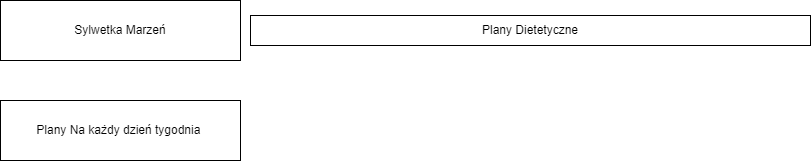

The diagram above was exported from draw.io. Its source (the exported page's mxGraphModel, read from the mxfile embedded in the PNG):
<mxGraphModel dx="1038" dy="579" grid="1" gridSize="10" guides="1" tooltips="1" connect="1" arrows="1" fold="1" page="1" pageScale="1" pageWidth="827" pageHeight="1169" math="0" shadow="0">
  <root>
    <mxCell id="0" />
    <mxCell id="1" parent="0" />
    <mxCell id="-ilLQX-4ppjAdbH1CFMl-1" value="Sylwetka Marzeń" style="rounded=0;whiteSpace=wrap;html=1;" vertex="1" parent="1">
      <mxGeometry y="20" width="240" height="60" as="geometry" />
    </mxCell>
    <mxCell id="-ilLQX-4ppjAdbH1CFMl-2" value="Plany Dietetyczne" style="rounded=0;whiteSpace=wrap;html=1;" vertex="1" parent="1">
      <mxGeometry x="250" y="35" width="560" height="30" as="geometry" />
    </mxCell>
    <mxCell id="-ilLQX-4ppjAdbH1CFMl-5" value="Plany Na każdy dzień tygodnia&amp;nbsp;" style="rounded=0;whiteSpace=wrap;html=1;" vertex="1" parent="1">
      <mxGeometry y="120" width="240" height="60" as="geometry" />
    </mxCell>
  </root>
</mxGraphModel>